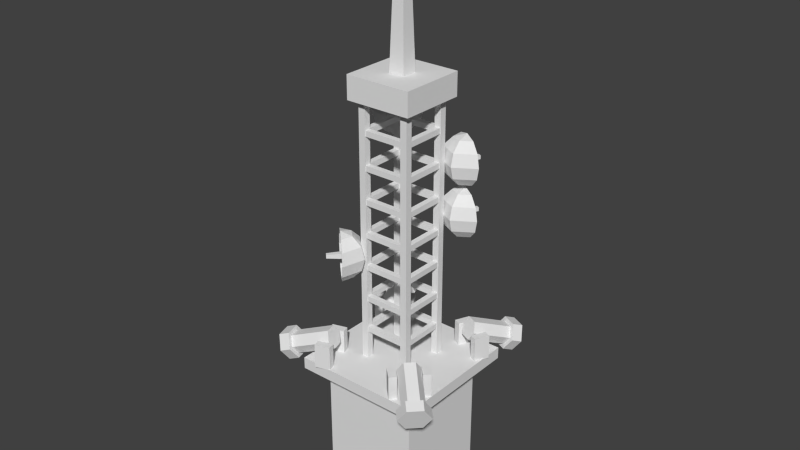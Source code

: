 # Source: andguardtower.blend  (saved by Blender 2.63.0; exported with 4.5.12 LTS)
import bpy
from mathutils import Matrix  # noqa: F401  (used for matrix-valued properties, if any)

bpy.ops.wm.read_factory_settings(use_empty=True)
scene = bpy.context.scene
scene.name = 'Scene'

# ---- collections
col_collection_1 = bpy.data.collections.new('Collection 1'); scene.collection.children.link(col_collection_1)

# ---- world
world_world = bpy.data.worlds.new('World'); scene.world = world_world
world_world.color = (0.05088, 0.05088, 0.05088)
world_world.use_sun_shadow = False
world_world.sun_shadow_jitter_overblur = 0.0
world_world.cycles.sampling_method = 'MANUAL'
world_world.cycles.sample_map_resolution = 256

# ---- meshes
me_sphere_003 = bpy.data.meshes.new('Sphere.003')
me_sphere_003.from_pydata([(-0.06161, -0.4848, -0.05833), (-0.03538, 0.01742, -0.0321), (0.01951, 0.01742, -0.0321), (0.04574, -0.4848, -0.05833), (-0.06161, -0.4848, 0.04901), (-0.03538, 0.01742, 0.02278), (0.01951, 0.01742, 0.02278), (0.04574, -0.4848, 0.04901), (-0.3207, -0.185, 0.1852), (-0.3703, -0.185, -1.619e-08), (-0.173, -0.1848, -0.2997), (-0.2997, -0.1848, -0.173), (-0.173, -0.1848, 0.2997), (-0.08652, -0.3347, -0.2997), (-0.1499, -0.4444, -0.173), (-1.862e-07, -0.185, 0.3703), (-0.173, -0.4845, -2e-08), (-0.1499, -0.4444, 0.173), (-0.08652, -0.3347, 0.2997), (-1.587e-07, -0.1848, -0.3461), (0.08652, -0.3347, -0.2997), (0.1852, -0.185, 0.3207), (0.3207, -0.185, 0.1852), (0.3703, -0.185, -2.207e-08), (0.3207, -0.185, -0.1852), (0.1852, -0.185, -0.3207), (0.09258, -0.3454, 0.3207), (0.1604, -0.4628, 0.1852), (0.1852, -0.5057, -2.207e-08), (0.1604, -0.4628, -0.1852), (0.09258, -0.3454, -0.3207), (-1.583e-07, -0.185, -0.3703), (-0.09258, -0.3454, 0.3207), (-0.1604, -0.4628, 0.1852), (-0.1852, -0.5057, -2.207e-08), (-0.1604, -0.4628, -0.1852), (-0.09258, -0.3454, -0.3207), (-0.1852, -0.185, 0.3207), (-0.3207, -0.185, -0.1852), (-0.1852, -0.185, -0.3207), (0.1499, -0.4444, -0.173), (0.173, -0.4845, -2e-08), (0.1499, -0.4444, 0.173), (0.08652, -0.3347, 0.2997), (0.173, -0.1848, -0.2997), (0.2997, -0.1848, -0.173), (0.3461, -0.1848, -2e-08), (0.2997, -0.1848, 0.173), (0.173, -0.1848, 0.2997), (-1.849e-07, -0.1848, 0.3461), (-0.3461, -0.1848, -1.45e-08), (-0.2997, -0.1848, 0.173)], [], [(4, 5, 1, 0), (5, 6, 2, 1), (6, 7, 3, 2), (0, 1, 2, 3), (7, 6, 5, 4), (49, 12, 18), (12, 51, 17, 18), (10, 19, 13), (51, 50, 16, 17), (50, 11, 14, 16), (49, 18, 43), (13, 19, 20), (49, 43, 48), (20, 19, 44), (26, 21, 22, 27), (29, 24, 25, 30), (28, 23, 24, 29), (27, 22, 23, 28), (33, 27, 28, 34), (32, 26, 27, 33), (35, 29, 30, 36), (34, 28, 29, 35), (38, 35, 36, 39), (11, 10, 13, 14), (16, 14, 40, 41), (14, 13, 20, 40), (18, 17, 42, 43), (17, 16, 41, 42), (42, 41, 46, 47), (41, 40, 45, 46), (40, 20, 44, 45), (43, 42, 47, 48), (30, 25, 31), (15, 21, 26), (36, 30, 31), (15, 26, 32), (9, 34, 35, 38), (8, 33, 34, 9), (39, 36, 31), (37, 32, 33, 8), (15, 32, 37), (49, 48, 21, 15), (44, 19, 31, 25), (48, 47, 22, 21), (47, 46, 23, 22), (15, 37, 12, 49), (8, 9, 50, 51), (46, 45, 24, 23), (37, 8, 51, 12), (45, 44, 25, 24), (9, 38, 11, 50), (38, 39, 10, 11), (39, 31, 19, 10)])
me_sphere_003.use_remesh_preserve_volume = False
me_sphere_003.use_remesh_preserve_attributes = False
me_sphere_003.use_mirror_vertex_groups = False
me_sphere_003.update()
me_sphere_002 = bpy.data.meshes.new('Sphere.002')
me_sphere_002.from_pydata([(-0.06161, -0.4848, -0.05833), (-0.03538, 0.01742, -0.0321), (0.01951, 0.01742, -0.0321), (0.04574, -0.4848, -0.05833), (-0.06161, -0.4848, 0.04901), (-0.03538, 0.01742, 0.02278), (0.01951, 0.01742, 0.02278), (0.04574, -0.4848, 0.04901), (-0.3207, -0.185, 0.1852), (-0.3703, -0.185, -1.619e-08), (-0.173, -0.1848, -0.2997), (-0.2997, -0.1848, -0.173), (-0.173, -0.1848, 0.2997), (-0.08652, -0.3347, -0.2997), (-0.1499, -0.4444, -0.173), (-1.862e-07, -0.185, 0.3703), (-0.173, -0.4845, -2e-08), (-0.1499, -0.4444, 0.173), (-0.08652, -0.3347, 0.2997), (-1.587e-07, -0.1848, -0.3461), (0.08652, -0.3347, -0.2997), (0.1852, -0.185, 0.3207), (0.3207, -0.185, 0.1852), (0.3703, -0.185, -2.207e-08), (0.3207, -0.185, -0.1852), (0.1852, -0.185, -0.3207), (0.09258, -0.3454, 0.3207), (0.1604, -0.4628, 0.1852), (0.1852, -0.5057, -2.207e-08), (0.1604, -0.4628, -0.1852), (0.09258, -0.3454, -0.3207), (-1.583e-07, -0.185, -0.3703), (-0.09258, -0.3454, 0.3207), (-0.1604, -0.4628, 0.1852), (-0.1852, -0.5057, -2.207e-08), (-0.1604, -0.4628, -0.1852), (-0.09258, -0.3454, -0.3207), (-0.1852, -0.185, 0.3207), (-0.3207, -0.185, -0.1852), (-0.1852, -0.185, -0.3207), (0.1499, -0.4444, -0.173), (0.173, -0.4845, -2e-08), (0.1499, -0.4444, 0.173), (0.08652, -0.3347, 0.2997), (0.173, -0.1848, -0.2997), (0.2997, -0.1848, -0.173), (0.3461, -0.1848, -2e-08), (0.2997, -0.1848, 0.173), (0.173, -0.1848, 0.2997), (-1.849e-07, -0.1848, 0.3461), (-0.3461, -0.1848, -1.45e-08), (-0.2997, -0.1848, 0.173)], [], [(4, 5, 1, 0), (5, 6, 2, 1), (6, 7, 3, 2), (0, 1, 2, 3), (7, 6, 5, 4), (49, 12, 18), (12, 51, 17, 18), (10, 19, 13), (51, 50, 16, 17), (50, 11, 14, 16), (49, 18, 43), (13, 19, 20), (49, 43, 48), (20, 19, 44), (26, 21, 22, 27), (29, 24, 25, 30), (28, 23, 24, 29), (27, 22, 23, 28), (33, 27, 28, 34), (32, 26, 27, 33), (35, 29, 30, 36), (34, 28, 29, 35), (38, 35, 36, 39), (11, 10, 13, 14), (16, 14, 40, 41), (14, 13, 20, 40), (18, 17, 42, 43), (17, 16, 41, 42), (42, 41, 46, 47), (41, 40, 45, 46), (40, 20, 44, 45), (43, 42, 47, 48), (30, 25, 31), (15, 21, 26), (36, 30, 31), (15, 26, 32), (9, 34, 35, 38), (8, 33, 34, 9), (39, 36, 31), (37, 32, 33, 8), (15, 32, 37), (49, 48, 21, 15), (44, 19, 31, 25), (48, 47, 22, 21), (47, 46, 23, 22), (15, 37, 12, 49), (8, 9, 50, 51), (46, 45, 24, 23), (37, 8, 51, 12), (45, 44, 25, 24), (9, 38, 11, 50), (38, 39, 10, 11), (39, 31, 19, 10)])
me_sphere_002.use_remesh_preserve_volume = False
me_sphere_002.use_remesh_preserve_attributes = False
me_sphere_002.use_mirror_vertex_groups = False
me_sphere_002.update()
me_sphere_001 = bpy.data.meshes.new('Sphere.001')
me_sphere_001.from_pydata([(-0.06161, -0.4848, -0.05833), (-0.03538, 0.01742, -0.0321), (0.01951, 0.01742, -0.0321), (0.04574, -0.4848, -0.05833), (-0.06161, -0.4848, 0.04901), (-0.03538, 0.01742, 0.02278), (0.01951, 0.01742, 0.02278), (0.04574, -0.4848, 0.04901), (-0.3207, -0.185, 0.1852), (-0.3703, -0.185, -1.619e-08), (-0.173, -0.1848, -0.2997), (-0.2997, -0.1848, -0.173), (-0.173, -0.1848, 0.2997), (-0.08652, -0.3347, -0.2997), (-0.1499, -0.4444, -0.173), (-1.862e-07, -0.185, 0.3703), (-0.173, -0.4845, -2e-08), (-0.1499, -0.4444, 0.173), (-0.08652, -0.3347, 0.2997), (-1.587e-07, -0.1848, -0.3461), (0.08652, -0.3347, -0.2997), (0.1852, -0.185, 0.3207), (0.3207, -0.185, 0.1852), (0.3703, -0.185, -2.207e-08), (0.3207, -0.185, -0.1852), (0.1852, -0.185, -0.3207), (0.09258, -0.3454, 0.3207), (0.1604, -0.4628, 0.1852), (0.1852, -0.5057, -2.207e-08), (0.1604, -0.4628, -0.1852), (0.09258, -0.3454, -0.3207), (-1.583e-07, -0.185, -0.3703), (-0.09258, -0.3454, 0.3207), (-0.1604, -0.4628, 0.1852), (-0.1852, -0.5057, -2.207e-08), (-0.1604, -0.4628, -0.1852), (-0.09258, -0.3454, -0.3207), (-0.1852, -0.185, 0.3207), (-0.3207, -0.185, -0.1852), (-0.1852, -0.185, -0.3207), (0.1499, -0.4444, -0.173), (0.173, -0.4845, -2e-08), (0.1499, -0.4444, 0.173), (0.08652, -0.3347, 0.2997), (0.173, -0.1848, -0.2997), (0.2997, -0.1848, -0.173), (0.3461, -0.1848, -2e-08), (0.2997, -0.1848, 0.173), (0.173, -0.1848, 0.2997), (-1.849e-07, -0.1848, 0.3461), (-0.3461, -0.1848, -1.45e-08), (-0.2997, -0.1848, 0.173)], [], [(4, 5, 1, 0), (5, 6, 2, 1), (6, 7, 3, 2), (0, 1, 2, 3), (7, 6, 5, 4), (49, 12, 18), (12, 51, 17, 18), (10, 19, 13), (51, 50, 16, 17), (50, 11, 14, 16), (49, 18, 43), (13, 19, 20), (49, 43, 48), (20, 19, 44), (26, 21, 22, 27), (29, 24, 25, 30), (28, 23, 24, 29), (27, 22, 23, 28), (33, 27, 28, 34), (32, 26, 27, 33), (35, 29, 30, 36), (34, 28, 29, 35), (38, 35, 36, 39), (11, 10, 13, 14), (16, 14, 40, 41), (14, 13, 20, 40), (18, 17, 42, 43), (17, 16, 41, 42), (42, 41, 46, 47), (41, 40, 45, 46), (40, 20, 44, 45), (43, 42, 47, 48), (30, 25, 31), (15, 21, 26), (36, 30, 31), (15, 26, 32), (9, 34, 35, 38), (8, 33, 34, 9), (39, 36, 31), (37, 32, 33, 8), (15, 32, 37), (49, 48, 21, 15), (44, 19, 31, 25), (48, 47, 22, 21), (47, 46, 23, 22), (15, 37, 12, 49), (8, 9, 50, 51), (46, 45, 24, 23), (37, 8, 51, 12), (45, 44, 25, 24), (9, 38, 11, 50), (38, 39, 10, 11), (39, 31, 19, 10)])
me_sphere_001.use_remesh_preserve_volume = False
me_sphere_001.use_remesh_preserve_attributes = False
me_sphere_001.use_mirror_vertex_groups = False
me_sphere_001.update()
me_sphere = bpy.data.meshes.new('Sphere')
me_sphere.from_pydata([(-0.06161, -0.4848, -0.05833), (-0.03538, 0.01742, -0.0321), (0.01951, 0.01742, -0.0321), (0.04574, -0.4848, -0.05833), (-0.06161, -0.4848, 0.04901), (-0.03538, 0.01742, 0.02278), (0.01951, 0.01742, 0.02278), (0.04574, -0.4848, 0.04901), (-0.3207, -0.185, 0.1852), (-0.3703, -0.185, -1.619e-08), (-0.173, -0.1848, -0.2997), (-0.2997, -0.1848, -0.173), (-0.173, -0.1848, 0.2997), (-0.08652, -0.3347, -0.2997), (-0.1499, -0.4444, -0.173), (-1.862e-07, -0.185, 0.3703), (-0.173, -0.4845, -2e-08), (-0.1499, -0.4444, 0.173), (-0.08652, -0.3347, 0.2997), (-1.587e-07, -0.1848, -0.3461), (0.08652, -0.3347, -0.2997), (0.1852, -0.185, 0.3207), (0.3207, -0.185, 0.1852), (0.3703, -0.185, -2.207e-08), (0.3207, -0.185, -0.1852), (0.1852, -0.185, -0.3207), (0.09258, -0.3454, 0.3207), (0.1604, -0.4628, 0.1852), (0.1852, -0.5057, -2.207e-08), (0.1604, -0.4628, -0.1852), (0.09258, -0.3454, -0.3207), (-1.583e-07, -0.185, -0.3703), (-0.09258, -0.3454, 0.3207), (-0.1604, -0.4628, 0.1852), (-0.1852, -0.5057, -2.207e-08), (-0.1604, -0.4628, -0.1852), (-0.09258, -0.3454, -0.3207), (-0.1852, -0.185, 0.3207), (-0.3207, -0.185, -0.1852), (-0.1852, -0.185, -0.3207), (0.1499, -0.4444, -0.173), (0.173, -0.4845, -2e-08), (0.1499, -0.4444, 0.173), (0.08652, -0.3347, 0.2997), (0.173, -0.1848, -0.2997), (0.2997, -0.1848, -0.173), (0.3461, -0.1848, -2e-08), (0.2997, -0.1848, 0.173), (0.173, -0.1848, 0.2997), (-1.849e-07, -0.1848, 0.3461), (-0.3461, -0.1848, -1.45e-08), (-0.2997, -0.1848, 0.173)], [], [(4, 5, 1, 0), (5, 6, 2, 1), (6, 7, 3, 2), (0, 1, 2, 3), (7, 6, 5, 4), (49, 12, 18), (12, 51, 17, 18), (10, 19, 13), (51, 50, 16, 17), (50, 11, 14, 16), (49, 18, 43), (13, 19, 20), (49, 43, 48), (20, 19, 44), (26, 21, 22, 27), (29, 24, 25, 30), (28, 23, 24, 29), (27, 22, 23, 28), (33, 27, 28, 34), (32, 26, 27, 33), (35, 29, 30, 36), (34, 28, 29, 35), (38, 35, 36, 39), (11, 10, 13, 14), (16, 14, 40, 41), (14, 13, 20, 40), (18, 17, 42, 43), (17, 16, 41, 42), (42, 41, 46, 47), (41, 40, 45, 46), (40, 20, 44, 45), (43, 42, 47, 48), (30, 25, 31), (15, 21, 26), (36, 30, 31), (15, 26, 32), (9, 34, 35, 38), (8, 33, 34, 9), (39, 36, 31), (37, 32, 33, 8), (15, 32, 37), (49, 48, 21, 15), (44, 19, 31, 25), (48, 47, 22, 21), (47, 46, 23, 22), (15, 37, 12, 49), (8, 9, 50, 51), (46, 45, 24, 23), (37, 8, 51, 12), (45, 44, 25, 24), (9, 38, 11, 50), (38, 39, 10, 11), (39, 31, 19, 10)])
me_sphere.use_remesh_preserve_volume = False
me_sphere.use_remesh_preserve_attributes = False
me_sphere.use_mirror_vertex_groups = False
me_sphere.update()
me_cube_009 = bpy.data.meshes.new('Cube.009')
me_cube_009.from_pydata([(-1.0, -1.0, -1.0), (-1.0, 1.0, -1.0), (1.0, 1.0, -1.0), (1.0, -1.0, -1.0), (-1.0, -1.0, 1.76), (-1.0, 1.0, 1.76), (1.0, 1.0, 1.76), (1.0, -1.0, 1.76)], [], [(4, 5, 1, 0), (5, 6, 2, 1), (6, 7, 3, 2), (7, 4, 0, 3), (0, 1, 2, 3)])
me_cube_009.use_remesh_preserve_volume = False
me_cube_009.use_remesh_preserve_attributes = False
me_cube_009.use_mirror_vertex_groups = False
me_cube_009.update()
me_cube_008 = bpy.data.meshes.new('Cube.008')
me_cube_008.from_pydata([(-1.0, -1.0, -0.4974), (-1.0, 1.0, -0.4974), (1.0, 1.0, -0.4974), (1.0, -1.0, -0.4974), (-0.5041, -0.5041, 15.87), (-0.5041, 0.5041, 15.87), (0.5041, 0.5041, 15.87), (0.5041, -0.5041, 15.87)], [], [(4, 5, 1, 0), (5, 6, 2, 1), (6, 7, 3, 2), (7, 4, 0, 3), (7, 6, 5, 4)])
me_cube_008.use_remesh_preserve_volume = False
me_cube_008.use_remesh_preserve_attributes = False
me_cube_008.use_mirror_vertex_groups = False
me_cube_008.update()
me_cube_007 = bpy.data.meshes.new('Cube.007')
me_cube_007.from_pydata([(-0.5037, -0.5037, -0.209), (-0.5037, 0.5037, -0.209), (0.5037, 0.5037, -0.209), (0.5037, -0.5037, -0.209), (-0.5037, -0.5037, 0.1424), (-0.5037, 0.5037, 0.1424), (0.5037, 0.5037, 0.1424), (0.5037, -0.5037, 0.1424)], [], [(4, 5, 1, 0), (5, 6, 2, 1), (6, 7, 3, 2), (7, 4, 0, 3), (0, 1, 2, 3), (7, 6, 5, 4)])
me_cube_007.use_remesh_preserve_volume = False
me_cube_007.use_remesh_preserve_attributes = False
me_cube_007.use_mirror_vertex_groups = False
me_cube_007.update()
me_cylinder_003 = bpy.data.meshes.new('Cylinder.003')
me_cylinder_003.from_pydata([(0.7397, -0.4721, 2.599), (1.182, -0.914, 2.439), (0.6551, -0.5059, 2.458), (1.097, -0.9478, 2.299), (0.5366, -0.6244, 2.458), (0.9785, -1.066, 2.299), (0.5028, -0.709, 2.599), (0.9447, -1.151, 2.439), (0.5874, -0.6752, 2.739), (1.029, -1.117, 2.58), (0.7059, -0.5567, 2.739), (1.148, -0.9986, 2.58), (1.232, -0.8638, 2.439), (1.111, -0.912, 2.239), (0.9427, -1.081, 2.239), (0.8945, -1.201, 2.439), (1.015, -1.153, 2.639), (1.184, -0.9842, 2.639), (1.346, -0.9782, 2.398), (1.226, -1.026, 2.198), (1.057, -1.195, 2.198), (1.009, -1.315, 2.398), (1.129, -1.267, 2.598), (1.298, -1.099, 2.598)], [], [(0, 1, 3, 2), (2, 3, 5, 4), (4, 5, 7, 6), (6, 7, 9, 8), (5, 3, 13, 14), (10, 11, 1, 0), (8, 9, 11, 10), (0, 2, 4, 6, 8, 10), (12, 17, 23, 18), (7, 5, 14, 15), (3, 1, 12, 13), (9, 7, 15, 16), (11, 9, 16, 17), (1, 11, 17, 12), (19, 18, 23, 22, 21, 20), (14, 13, 19, 20), (17, 16, 22, 23), (13, 12, 18, 19), (16, 15, 21, 22), (15, 14, 20, 21)])
me_cylinder_003.use_remesh_preserve_volume = False
me_cylinder_003.use_remesh_preserve_attributes = False
me_cylinder_003.use_mirror_vertex_groups = False
me_cylinder_003.update()
me_cube_006 = bpy.data.meshes.new('Cube.006')
me_cube_006.from_pydata([(-1.0, -0.2462, -1.0), (-1.0, 1.0, -1.0), (1.0, 1.0, -1.0), (1.0, -0.2462, -1.0), (-1.0, -0.2462, 1.0), (-1.0, 1.0, 1.0), (1.0, 1.0, 1.0), (1.0, -0.2462, 1.0), (7.066, -0.2449, -1.0), (7.066, 1.001, -1.0), (9.066, 1.001, -1.0), (9.066, -0.2449, -1.0), (7.066, -0.2449, 1.0), (7.066, 1.001, 1.0), (9.066, 1.001, 1.0), (9.066, -0.2449, 1.0)], [], [(4, 5, 1, 0), (5, 6, 2, 1), (6, 7, 3, 2), (7, 4, 0, 3), (0, 1, 2, 3), (7, 6, 5, 4), (12, 13, 9, 8), (13, 14, 10, 9), (14, 15, 11, 10), (15, 12, 8, 11), (8, 9, 10, 11), (15, 14, 13, 12)])
me_cube_006.use_remesh_preserve_volume = False
me_cube_006.use_remesh_preserve_attributes = False
me_cube_006.use_mirror_vertex_groups = False
me_cube_006.update()
me_cube_005 = bpy.data.meshes.new('Cube.005')
me_cube_005.from_pydata([(-1.0, -0.2462, -1.0), (-1.0, 1.0, -1.0), (1.0, 1.0, -1.0), (1.0, -0.2462, -1.0), (-1.0, -0.2462, 1.0), (-1.0, 1.0, 1.0), (1.0, 1.0, 1.0), (1.0, -0.2462, 1.0), (7.066, -0.2449, -1.0), (7.066, 1.001, -1.0), (9.066, 1.001, -1.0), (9.066, -0.2449, -1.0), (7.066, -0.2449, 1.0), (7.066, 1.001, 1.0), (9.066, 1.001, 1.0), (9.066, -0.2449, 1.0)], [], [(4, 5, 1, 0), (5, 6, 2, 1), (6, 7, 3, 2), (7, 4, 0, 3), (0, 1, 2, 3), (7, 6, 5, 4), (12, 13, 9, 8), (13, 14, 10, 9), (14, 15, 11, 10), (15, 12, 8, 11), (8, 9, 10, 11), (15, 14, 13, 12)])
me_cube_005.use_remesh_preserve_volume = False
me_cube_005.use_remesh_preserve_attributes = False
me_cube_005.use_mirror_vertex_groups = False
me_cube_005.update()
me_cylinder_002 = bpy.data.meshes.new('Cylinder.002')
me_cylinder_002.from_pydata([(0.7397, -0.4721, 2.599), (1.182, -0.914, 2.439), (0.6551, -0.5059, 2.458), (1.097, -0.9478, 2.299), (0.5366, -0.6244, 2.458), (0.9785, -1.066, 2.299), (0.5028, -0.709, 2.599), (0.9447, -1.151, 2.439), (0.5874, -0.6752, 2.739), (1.029, -1.117, 2.58), (0.7059, -0.5567, 2.739), (1.148, -0.9986, 2.58), (1.232, -0.8638, 2.439), (1.111, -0.912, 2.239), (0.9427, -1.081, 2.239), (0.8945, -1.201, 2.439), (1.015, -1.153, 2.639), (1.184, -0.9842, 2.639), (1.346, -0.9782, 2.398), (1.226, -1.026, 2.198), (1.057, -1.195, 2.198), (1.009, -1.315, 2.398), (1.129, -1.267, 2.598), (1.298, -1.099, 2.598)], [], [(0, 1, 3, 2), (2, 3, 5, 4), (4, 5, 7, 6), (6, 7, 9, 8), (5, 3, 13, 14), (10, 11, 1, 0), (8, 9, 11, 10), (0, 2, 4, 6, 8, 10), (12, 17, 23, 18), (7, 5, 14, 15), (3, 1, 12, 13), (9, 7, 15, 16), (11, 9, 16, 17), (1, 11, 17, 12), (19, 18, 23, 22, 21, 20), (14, 13, 19, 20), (17, 16, 22, 23), (13, 12, 18, 19), (16, 15, 21, 22), (15, 14, 20, 21)])
me_cylinder_002.use_remesh_preserve_volume = False
me_cylinder_002.use_remesh_preserve_attributes = False
me_cylinder_002.use_mirror_vertex_groups = False
me_cylinder_002.update()
me_cylinder_001 = bpy.data.meshes.new('Cylinder.001')
me_cylinder_001.from_pydata([(0.7397, -0.4721, 2.599), (1.182, -0.914, 2.439), (0.6551, -0.5059, 2.458), (1.097, -0.9478, 2.299), (0.5366, -0.6244, 2.458), (0.9785, -1.066, 2.299), (0.5028, -0.709, 2.599), (0.9447, -1.151, 2.439), (0.5874, -0.6752, 2.739), (1.029, -1.117, 2.58), (0.7059, -0.5567, 2.739), (1.148, -0.9986, 2.58), (1.232, -0.8638, 2.439), (1.111, -0.912, 2.239), (0.9427, -1.081, 2.239), (0.8945, -1.201, 2.439), (1.015, -1.153, 2.639), (1.184, -0.9842, 2.639), (1.346, -0.9782, 2.398), (1.226, -1.026, 2.198), (1.057, -1.195, 2.198), (1.009, -1.315, 2.398), (1.129, -1.267, 2.598), (1.298, -1.099, 2.598)], [], [(0, 1, 3, 2), (2, 3, 5, 4), (4, 5, 7, 6), (6, 7, 9, 8), (5, 3, 13, 14), (10, 11, 1, 0), (8, 9, 11, 10), (0, 2, 4, 6, 8, 10), (12, 17, 23, 18), (7, 5, 14, 15), (3, 1, 12, 13), (9, 7, 15, 16), (11, 9, 16, 17), (1, 11, 17, 12), (19, 18, 23, 22, 21, 20), (14, 13, 19, 20), (17, 16, 22, 23), (13, 12, 18, 19), (16, 15, 21, 22), (15, 14, 20, 21)])
me_cylinder_001.use_remesh_preserve_volume = False
me_cylinder_001.use_remesh_preserve_attributes = False
me_cylinder_001.use_mirror_vertex_groups = False
me_cylinder_001.update()
me_cube_004 = bpy.data.meshes.new('Cube.004')
me_cube_004.from_pydata([(-1.0, -0.2462, -1.0), (-1.0, 1.0, -1.0), (1.0, 1.0, -1.0), (1.0, -0.2462, -1.0), (-1.0, -0.2462, 1.0), (-1.0, 1.0, 1.0), (1.0, 1.0, 1.0), (1.0, -0.2462, 1.0), (7.066, -0.2449, -1.0), (7.066, 1.001, -1.0), (9.066, 1.001, -1.0), (9.066, -0.2449, -1.0), (7.066, -0.2449, 1.0), (7.066, 1.001, 1.0), (9.066, 1.001, 1.0), (9.066, -0.2449, 1.0)], [], [(4, 5, 1, 0), (5, 6, 2, 1), (6, 7, 3, 2), (7, 4, 0, 3), (0, 1, 2, 3), (7, 6, 5, 4), (12, 13, 9, 8), (13, 14, 10, 9), (14, 15, 11, 10), (15, 12, 8, 11), (8, 9, 10, 11), (15, 14, 13, 12)])
me_cube_004.use_remesh_preserve_volume = False
me_cube_004.use_remesh_preserve_attributes = False
me_cube_004.use_mirror_vertex_groups = False
me_cube_004.update()
me_cube_003 = bpy.data.meshes.new('Cube.003')
me_cube_003.from_pydata([(-1.0, -0.2462, -1.0), (-1.0, 1.0, -1.0), (1.0, 1.0, -1.0), (1.0, -0.2462, -1.0), (-1.0, -0.2462, 1.0), (-1.0, 1.0, 1.0), (1.0, 1.0, 1.0), (1.0, -0.2462, 1.0), (7.066, -0.2449, -1.0), (7.066, 1.001, -1.0), (9.066, 1.001, -1.0), (9.066, -0.2449, -1.0), (7.066, -0.2449, 1.0), (7.066, 1.001, 1.0), (9.066, 1.001, 1.0), (9.066, -0.2449, 1.0)], [], [(4, 5, 1, 0), (5, 6, 2, 1), (6, 7, 3, 2), (7, 4, 0, 3), (0, 1, 2, 3), (7, 6, 5, 4), (12, 13, 9, 8), (13, 14, 10, 9), (14, 15, 11, 10), (15, 12, 8, 11), (8, 9, 10, 11), (15, 14, 13, 12)])
me_cube_003.use_remesh_preserve_volume = False
me_cube_003.use_remesh_preserve_attributes = False
me_cube_003.use_mirror_vertex_groups = False
me_cube_003.update()
me_cylinder = bpy.data.meshes.new('Cylinder')
me_cylinder.from_pydata([(0.7397, -0.4721, 2.599), (1.182, -0.914, 2.439), (0.6551, -0.5059, 2.458), (1.097, -0.9478, 2.299), (0.5366, -0.6244, 2.458), (0.9785, -1.066, 2.299), (0.5028, -0.709, 2.599), (0.9447, -1.151, 2.439), (0.5874, -0.6752, 2.739), (1.029, -1.117, 2.58), (0.7059, -0.5567, 2.739), (1.148, -0.9986, 2.58), (1.232, -0.8638, 2.439), (1.111, -0.912, 2.239), (0.9427, -1.081, 2.239), (0.8945, -1.201, 2.439), (1.015, -1.153, 2.639), (1.184, -0.9842, 2.639), (1.346, -0.9782, 2.398), (1.226, -1.026, 2.198), (1.057, -1.195, 2.198), (1.009, -1.315, 2.398), (1.129, -1.267, 2.598), (1.298, -1.099, 2.598)], [], [(0, 1, 3, 2), (2, 3, 5, 4), (4, 5, 7, 6), (6, 7, 9, 8), (5, 3, 13, 14), (10, 11, 1, 0), (8, 9, 11, 10), (0, 2, 4, 6, 8, 10), (12, 17, 23, 18), (7, 5, 14, 15), (3, 1, 12, 13), (9, 7, 15, 16), (11, 9, 16, 17), (1, 11, 17, 12), (19, 18, 23, 22, 21, 20), (14, 13, 19, 20), (17, 16, 22, 23), (13, 12, 18, 19), (16, 15, 21, 22), (15, 14, 20, 21)])
me_cylinder.use_remesh_preserve_volume = False
me_cylinder.use_remesh_preserve_attributes = False
me_cylinder.use_mirror_vertex_groups = False
me_cylinder.update()
me_cube_002 = bpy.data.meshes.new('Cube.002')
me_cube_002.from_pydata([(-0.4019, 0.3001, -1.054), (-0.4019, 0.4019, -1.054), (-0.3001, 0.4019, -1.054), (-0.3001, 0.3001, -1.054), (-0.4019, 0.3001, 2.885), (-0.4019, 0.4019, 2.885), (-0.3001, 0.4019, 2.885), (-0.3001, 0.3001, 2.885), (0.3001, 0.4019, -1.054), (0.4019, 0.4019, -1.054), (0.4019, 0.3001, -1.054), (0.3001, 0.3001, -1.054), (0.3001, 0.4019, 2.885), (0.4019, 0.4019, 2.885), (0.4019, 0.3001, 2.885), (0.3001, 0.3001, 2.885), (0.4019, -0.3001, -1.054), (0.4019, -0.4019, -1.054), (0.3001, -0.4019, -1.054), (0.3001, -0.3001, -1.054), (0.4019, -0.3001, 2.885), (0.4019, -0.4019, 2.885), (0.3001, -0.4019, 2.885), (0.3001, -0.3001, 2.885), (-0.3001, -0.4019, -1.054), (-0.4019, -0.4019, -1.054), (-0.4019, -0.3001, -1.054), (-0.3001, -0.3001, -1.054), (-0.3001, -0.4019, 2.885), (-0.4019, -0.4019, 2.885), (-0.4019, -0.3001, 2.885), (-0.3001, -0.3001, 2.885), (-0.3054, -0.309, -0.619), (-0.3054, -0.393, -0.619), (-0.3054, -0.393, -0.535), (-0.3054, -0.309, -0.535), (0.302, -0.309, -0.619), (0.302, -0.393, -0.619), (0.302, -0.393, -0.535), (0.302, -0.309, -0.535), (-0.309, 0.3054, -0.619), (-0.393, 0.3054, -0.619), (-0.393, 0.3054, -0.535), (-0.309, 0.3054, -0.535), (-0.309, -0.302, -0.619), (-0.393, -0.302, -0.619), (-0.393, -0.302, -0.535), (-0.309, -0.302, -0.535), (0.3054, 0.309, -0.619), (0.3054, 0.393, -0.619), (0.3054, 0.393, -0.535), (0.3054, 0.309, -0.535), (-0.302, 0.309, -0.619), (-0.302, 0.3929, -0.619), (-0.302, 0.3929, -0.535), (-0.302, 0.309, -0.535), (0.309, -0.3054, -0.619), (0.393, -0.3054, -0.619), (0.393, -0.3054, -0.535), (0.309, -0.3054, -0.535), (0.309, 0.302, -0.619), (0.393, 0.302, -0.619), (0.393, 0.302, -0.535), (0.309, 0.302, -0.535), (-0.3054, -0.309, -0.119), (-0.3054, -0.393, -0.119), (-0.3054, -0.393, -0.03498), (-0.3054, -0.309, -0.03498), (0.302, -0.309, -0.119), (0.302, -0.393, -0.119), (0.302, -0.393, -0.03498), (0.302, -0.309, -0.03498), (-0.309, 0.3054, -0.119), (-0.393, 0.3054, -0.119), (-0.393, 0.3054, -0.03498), (-0.309, 0.3054, -0.03498), (-0.309, -0.302, -0.119), (-0.393, -0.302, -0.119), (-0.393, -0.302, -0.03498), (-0.309, -0.302, -0.03498), (0.3054, 0.309, -0.119), (0.3054, 0.393, -0.119), (0.3054, 0.393, -0.03498), (0.3054, 0.309, -0.03498), (-0.302, 0.309, -0.119), (-0.302, 0.3929, -0.119), (-0.302, 0.3929, -0.03498), (-0.302, 0.309, -0.03498), (0.309, -0.3054, -0.119), (0.393, -0.3054, -0.119), (0.393, -0.3054, -0.03498), (0.309, -0.3054, -0.03498), (0.309, 0.302, -0.119), (0.393, 0.302, -0.119), (0.393, 0.302, -0.03498), (0.309, 0.302, -0.03498), (-0.3054, -0.309, 0.381), (-0.3054, -0.393, 0.381), (-0.3054, -0.393, 0.465), (-0.3054, -0.309, 0.465), (0.302, -0.309, 0.381), (0.302, -0.393, 0.381), (0.302, -0.393, 0.465), (0.302, -0.309, 0.465), (-0.309, 0.3054, 0.381), (-0.393, 0.3054, 0.381), (-0.393, 0.3054, 0.465), (-0.309, 0.3054, 0.465), (-0.309, -0.302, 0.381), (-0.393, -0.302, 0.381), (-0.393, -0.302, 0.465), (-0.309, -0.302, 0.465), (0.3054, 0.309, 0.381), (0.3054, 0.393, 0.381), (0.3054, 0.393, 0.465), (0.3054, 0.309, 0.465), (-0.302, 0.309, 0.381), (-0.302, 0.3929, 0.381), (-0.302, 0.3929, 0.465), (-0.302, 0.309, 0.465), (0.309, -0.3054, 0.381), (0.393, -0.3054, 0.381), (0.393, -0.3054, 0.465), (0.309, -0.3054, 0.465), (0.309, 0.302, 0.381), (0.393, 0.302, 0.381), (0.393, 0.302, 0.465), (0.309, 0.302, 0.465), (-0.3054, -0.309, 0.881), (-0.3054, -0.393, 0.881), (-0.3054, -0.393, 0.965), (-0.3054, -0.309, 0.965), (0.302, -0.309, 0.881), (0.302, -0.393, 0.881), (0.302, -0.393, 0.965), (0.302, -0.309, 0.965), (-0.309, 0.3054, 0.881), (-0.393, 0.3054, 0.881), (-0.393, 0.3054, 0.965), (-0.309, 0.3054, 0.965), (-0.309, -0.302, 0.881), (-0.393, -0.302, 0.881), (-0.393, -0.302, 0.965), (-0.309, -0.302, 0.965), (0.3054, 0.309, 0.881), (0.3054, 0.393, 0.881), (0.3054, 0.393, 0.965), (0.3054, 0.309, 0.965), (-0.302, 0.309, 0.881), (-0.302, 0.3929, 0.881), (-0.302, 0.3929, 0.965), (-0.302, 0.309, 0.965), (0.309, -0.3054, 0.881), (0.393, -0.3054, 0.881), (0.393, -0.3054, 0.965), (0.309, -0.3054, 0.965), (0.309, 0.302, 0.881), (0.393, 0.302, 0.881), (0.393, 0.302, 0.965), (0.309, 0.302, 0.965), (-0.3054, -0.309, 1.381), (-0.3054, -0.393, 1.381), (-0.3054, -0.393, 1.465), (-0.3054, -0.309, 1.465), (0.302, -0.309, 1.381), (0.302, -0.393, 1.381), (0.302, -0.393, 1.465), (0.302, -0.309, 1.465), (-0.309, 0.3054, 1.381), (-0.393, 0.3054, 1.381), (-0.393, 0.3054, 1.465), (-0.309, 0.3054, 1.465), (-0.309, -0.302, 1.381), (-0.393, -0.302, 1.381), (-0.393, -0.302, 1.465), (-0.309, -0.302, 1.465), (0.3054, 0.309, 1.381), (0.3054, 0.393, 1.381), (0.3054, 0.393, 1.465), (0.3054, 0.309, 1.465), (-0.302, 0.309, 1.381), (-0.302, 0.3929, 1.381), (-0.302, 0.3929, 1.465), (-0.302, 0.309, 1.465), (0.309, -0.3054, 1.381), (0.393, -0.3054, 1.381), (0.393, -0.3054, 1.465), (0.309, -0.3054, 1.465), (0.309, 0.302, 1.381), (0.393, 0.302, 1.381), (0.393, 0.302, 1.465), (0.309, 0.302, 1.465), (-0.3054, -0.309, 1.881), (-0.3054, -0.393, 1.881), (-0.3054, -0.393, 1.965), (-0.3054, -0.309, 1.965), (0.302, -0.309, 1.881), (0.302, -0.393, 1.881), (0.302, -0.393, 1.965), (0.302, -0.309, 1.965), (-0.309, 0.3054, 1.881), (-0.393, 0.3054, 1.881), (-0.393, 0.3054, 1.965), (-0.309, 0.3054, 1.965), (-0.309, -0.302, 1.881), (-0.393, -0.302, 1.881), (-0.393, -0.302, 1.965), (-0.309, -0.302, 1.965), (0.3054, 0.309, 1.881), (0.3054, 0.393, 1.881), (0.3054, 0.393, 1.965), (0.3054, 0.309, 1.965), (-0.302, 0.309, 1.881), (-0.302, 0.3929, 1.881), (-0.302, 0.3929, 1.965), (-0.302, 0.309, 1.965), (0.309, -0.3054, 1.881), (0.393, -0.3054, 1.881), (0.393, -0.3054, 1.965), (0.309, -0.3054, 1.965), (0.309, 0.302, 1.881), (0.393, 0.302, 1.881), (0.393, 0.302, 1.965), (0.309, 0.302, 1.965), (-0.3054, -0.309, 2.381), (-0.3054, -0.393, 2.381), (-0.3054, -0.393, 2.465), (-0.3054, -0.309, 2.465), (0.302, -0.309, 2.381), (0.302, -0.393, 2.381), (0.302, -0.393, 2.465), (0.302, -0.309, 2.465), (-0.309, 0.3054, 2.381), (-0.393, 0.3054, 2.381), (-0.393, 0.3054, 2.465), (-0.309, 0.3054, 2.465), (-0.309, -0.302, 2.381), (-0.393, -0.302, 2.381), (-0.393, -0.302, 2.465), (-0.309, -0.302, 2.465), (0.3054, 0.309, 2.381), (0.3054, 0.393, 2.381), (0.3054, 0.393, 2.465), (0.3054, 0.309, 2.465), (-0.302, 0.309, 2.381), (-0.302, 0.3929, 2.381), (-0.302, 0.3929, 2.465), (-0.302, 0.309, 2.465), (0.309, -0.3054, 2.381), (0.393, -0.3054, 2.381), (0.393, -0.3054, 2.465), (0.309, -0.3054, 2.465), (0.309, 0.302, 2.381), (0.393, 0.302, 2.381), (0.393, 0.302, 2.465), (0.309, 0.302, 2.465)], [], [(4, 5, 1, 0), (5, 6, 2, 1), (6, 7, 3, 2), (7, 4, 0, 3), (12, 13, 9, 8), (13, 14, 10, 9), (14, 15, 11, 10), (15, 12, 8, 11), (20, 21, 17, 16), (21, 22, 18, 17), (22, 23, 19, 18), (23, 20, 16, 19), (28, 29, 25, 24), (29, 30, 26, 25), (30, 31, 27, 26), (31, 28, 24, 27), (36, 37, 33, 32), (37, 38, 34, 33), (38, 39, 35, 34), (39, 36, 32, 35), (44, 45, 41, 40), (45, 46, 42, 41), (46, 47, 43, 42), (47, 44, 40, 43), (52, 53, 49, 48), (53, 54, 50, 49), (54, 55, 51, 50), (55, 52, 48, 51), (60, 61, 57, 56), (61, 62, 58, 57), (62, 63, 59, 58), (63, 60, 56, 59), (68, 69, 65, 64), (69, 70, 66, 65), (70, 71, 67, 66), (71, 68, 64, 67), (76, 77, 73, 72), (77, 78, 74, 73), (78, 79, 75, 74), (79, 76, 72, 75), (84, 85, 81, 80), (85, 86, 82, 81), (86, 87, 83, 82), (87, 84, 80, 83), (92, 93, 89, 88), (93, 94, 90, 89), (94, 95, 91, 90), (95, 92, 88, 91), (100, 101, 97, 96), (101, 102, 98, 97), (102, 103, 99, 98), (103, 100, 96, 99), (108, 109, 105, 104), (109, 110, 106, 105), (110, 111, 107, 106), (111, 108, 104, 107), (116, 117, 113, 112), (117, 118, 114, 113), (118, 119, 115, 114), (119, 116, 112, 115), (124, 125, 121, 120), (125, 126, 122, 121), (126, 127, 123, 122), (127, 124, 120, 123), (132, 133, 129, 128), (133, 134, 130, 129), (134, 135, 131, 130), (135, 132, 128, 131), (140, 141, 137, 136), (141, 142, 138, 137), (142, 143, 139, 138), (143, 140, 136, 139), (148, 149, 145, 144), (149, 150, 146, 145), (150, 151, 147, 146), (151, 148, 144, 147), (156, 157, 153, 152), (157, 158, 154, 153), (158, 159, 155, 154), (159, 156, 152, 155), (164, 165, 161, 160), (165, 166, 162, 161), (166, 167, 163, 162), (167, 164, 160, 163), (172, 173, 169, 168), (173, 174, 170, 169), (174, 175, 171, 170), (175, 172, 168, 171), (180, 181, 177, 176), (181, 182, 178, 177), (182, 183, 179, 178), (183, 180, 176, 179), (188, 189, 185, 184), (189, 190, 186, 185), (190, 191, 187, 186), (191, 188, 184, 187), (196, 197, 193, 192), (197, 198, 194, 193), (198, 199, 195, 194), (199, 196, 192, 195), (204, 205, 201, 200), (205, 206, 202, 201), (206, 207, 203, 202), (207, 204, 200, 203), (212, 213, 209, 208), (213, 214, 210, 209), (214, 215, 211, 210), (215, 212, 208, 211), (220, 221, 217, 216), (221, 222, 218, 217), (222, 223, 219, 218), (223, 220, 216, 219), (228, 229, 225, 224), (229, 230, 226, 225), (230, 231, 227, 226), (231, 228, 224, 227), (236, 237, 233, 232), (237, 238, 234, 233), (238, 239, 235, 234), (239, 236, 232, 235), (244, 245, 241, 240), (245, 246, 242, 241), (246, 247, 243, 242), (247, 244, 240, 243), (252, 253, 249, 248), (253, 254, 250, 249), (254, 255, 251, 250), (255, 252, 248, 251)])
_uv = me_cube_002.uv_layers.new(name='UVMap')
_uv.uv.foreach_set('vector', [0.9322, 0.9937, 0.9322, 0.9362, 0.9897, 0.9362, 0.9897, 0.9937, 0.9897, 0.9362, 0.9897, 0.9937, 0.9322, 0.9937, 0.9322, 0.9362, 0.9322, 0.9937, 0.9322, 0.9362, 0.9897, 0.9362, 0.9897, 0.9937, 0.9897, 0.9362, 0.9897, 0.9937, 0.9322, 0.9937, 0.9322, 0.9362, 0.9897, 0.9362, 0.9897, 0.9937, 0.9322, 0.9937, 0.9322, 0.9362, 0.9322, 0.9937, 0.9322, 0.9362, 0.9897, 0.9362, 0.9897, 0.9937, 0.9897, 0.9362, 0.9897, 0.9937, 0.9322, 0.9937, 0.9322, 0.9362, 0.9322, 0.9937, 0.9322, 0.9362, 0.9897, 0.9362, 0.9897, 0.9937, 0.9322, 0.9937, 0.9322, 0.9362, 0.9897, 0.9362, 0.9897, 0.9937, 0.9897, 0.9362, 0.9897, 0.9937, 0.9322, 0.9937, 0.9322, 0.9362, 0.9322, 0.9937, 0.9322, 0.9362, 0.9897, 0.9362, 0.9897, 0.9937, 0.9897, 0.9362, 0.9897, 0.9937, 0.9322, 0.9937, 0.9322, 0.9362, 0.9897, 0.9362, 0.9897, 0.9937, 0.9322, 0.9937, 0.9322, 0.9362, 0.9322, 0.9937, 0.9322, 0.9362, 0.9897, 0.9362, 0.9897, 0.9937, 0.9897, 0.9362, 0.9897, 0.9937, 0.9322, 0.9937, 0.9322, 0.9362, 0.9322, 0.9937, 0.9322, 0.9362, 0.9897, 0.9362, 0.9897, 0.9937, 0.9324, 0.9934, 0.9324, 0.9363, 0.9895, 0.9363, 0.9895, 0.9934, 0.9895, 0.9363, 0.9895, 0.9934, 0.9324, 0.9934, 0.9324, 0.9363, 0.9324, 0.9934, 0.9324, 0.9363, 0.9895, 0.9363, 0.9895, 0.9934, 0.9895, 0.9363, 0.9895, 0.9934, 0.9324, 0.9934, 0.9324, 0.9363, 0.9324, 0.9934, 0.9324, 0.9363, 0.9895, 0.9363, 0.9895, 0.9934, 0.9895, 0.9363, 0.9895, 0.9934, 0.9324, 0.9934, 0.9324, 0.9363, 0.9324, 0.9934, 0.9324, 0.9363, 0.9895, 0.9363, 0.9895, 0.9934, 0.9895, 0.9363, 0.9895, 0.9934, 0.9324, 0.9934, 0.9324, 0.9363, 0.9324, 0.9934, 0.9324, 0.9363, 0.9895, 0.9363, 0.9895, 0.9934, 0.9895, 0.9363, 0.9895, 0.9934, 0.9324, 0.9934, 0.9324, 0.9363, 0.9324, 0.9934, 0.9324, 0.9363, 0.9895, 0.9363, 0.9895, 0.9934, 0.9895, 0.9363, 0.9895, 0.9934, 0.9324, 0.9934, 0.9324, 0.9363, 0.9324, 0.9934, 0.9324, 0.9363, 0.9895, 0.9363, 0.9895, 0.9934, 0.9895, 0.9363, 0.9895, 0.9934, 0.9324, 0.9934, 0.9324, 0.9363, 0.9324, 0.9934, 0.9324, 0.9363, 0.9895, 0.9363, 0.9895, 0.9934, 0.9895, 0.9363, 0.9895, 0.9934, 0.9324, 0.9934, 0.9324, 0.9363, 0.9324, 0.9934, 0.9324, 0.9363, 0.9895, 0.9363, 0.9895, 0.9934, 0.9895, 0.9363, 0.9895, 0.9934, 0.9324, 0.9934, 0.9324, 0.9363, 0.9324, 0.9934, 0.9324, 0.9363, 0.9895, 0.9363, 0.9895, 0.9934, 0.9895, 0.9363, 0.9895, 0.9934, 0.9324, 0.9934, 0.9324, 0.9363, 0.9324, 0.9934, 0.9324, 0.9363, 0.9895, 0.9363, 0.9895, 0.9934, 0.9895, 0.9363, 0.9895, 0.9934, 0.9324, 0.9934, 0.9324, 0.9363, 0.9324, 0.9934, 0.9324, 0.9363, 0.9895, 0.9363, 0.9895, 0.9934, 0.9895, 0.9363, 0.9895, 0.9934, 0.9324, 0.9934, 0.9324, 0.9363, 0.9324, 0.9934, 0.9324, 0.9363, 0.9895, 0.9363, 0.9895, 0.9934, 0.9895, 0.9363, 0.9895, 0.9934, 0.9324, 0.9934, 0.9324, 0.9363, 0.9324, 0.9934, 0.9324, 0.9363, 0.9895, 0.9363, 0.9895, 0.9934, 0.9895, 0.9363, 0.9895, 0.9934, 0.9324, 0.9934, 0.9324, 0.9363, 0.9324, 0.9934, 0.9324, 0.9363, 0.9895, 0.9363, 0.9895, 0.9934, 0.9895, 0.9363, 0.9895, 0.9934, 0.9324, 0.9934, 0.9324, 0.9363, 0.9324, 0.9934, 0.9324, 0.9363, 0.9895, 0.9363, 0.9895, 0.9934, 0.9895, 0.9363, 0.9895, 0.9934, 0.9324, 0.9934, 0.9324, 0.9363, 0.9324, 0.9934, 0.9324, 0.9363, 0.9895, 0.9363, 0.9895, 0.9934, 0.9895, 0.9363, 0.9895, 0.9934, 0.9324, 0.9934, 0.9324, 0.9363, 0.9324, 0.9934, 0.9324, 0.9363, 0.9895, 0.9363, 0.9895, 0.9934, 0.9895, 0.9363, 0.9895, 0.9934, 0.9324, 0.9934, 0.9324, 0.9363, 0.9324, 0.9934, 0.9324, 0.9363, 0.9895, 0.9363, 0.9895, 0.9934, 0.9895, 0.9363, 0.9895, 0.9934, 0.9324, 0.9934, 0.9324, 0.9363, 0.9324, 0.9934, 0.9324, 0.9363, 0.9895, 0.9363, 0.9895, 0.9934, 0.9895, 0.9363, 0.9895, 0.9934, 0.9324, 0.9934, 0.9324, 0.9363, 0.9324, 0.9934, 0.9324, 0.9363, 0.9895, 0.9363, 0.9895, 0.9934, 0.9895, 0.9363, 0.9895, 0.9934, 0.9324, 0.9934, 0.9324, 0.9363, 0.9324, 0.9934, 0.9324, 0.9363, 0.9895, 0.9363, 0.9895, 0.9934, 0.9895, 0.9363, 0.9895, 0.9934, 0.9324, 0.9934, 0.9324, 0.9363, 0.9324, 0.9934, 0.9324, 0.9363, 0.9895, 0.9363, 0.9895, 0.9934, 0.9895, 0.9363, 0.9895, 0.9934, 0.9324, 0.9934, 0.9324, 0.9363, 0.9324, 0.9934, 0.9324, 0.9363, 0.9895, 0.9363, 0.9895, 0.9934, 0.9895, 0.9363, 0.9895, 0.9934, 0.9324, 0.9934, 0.9324, 0.9363, 0.9324, 0.9934, 0.9324, 0.9363, 0.9895, 0.9363, 0.9895, 0.9934, 0.9895, 0.9363, 0.9895, 0.9934, 0.9324, 0.9934, 0.9324, 0.9363, 0.9324, 0.9934, 0.9324, 0.9363, 0.9895, 0.9363, 0.9895, 0.9934, 0.9895, 0.9363, 0.9895, 0.9934, 0.9324, 0.9934, 0.9324, 0.9363, 0.9324, 0.9934, 0.9324, 0.9363, 0.9895, 0.9363, 0.9895, 0.9934, 0.9895, 0.9363, 0.9895, 0.9934, 0.9324, 0.9934, 0.9324, 0.9363, 0.9324, 0.9934, 0.9324, 0.9363, 0.9895, 0.9363, 0.9895, 0.9934, 0.9895, 0.9363, 0.9895, 0.9934, 0.9324, 0.9934, 0.9324, 0.9363, 0.9324, 0.9934, 0.9324, 0.9363, 0.9895, 0.9363, 0.9895, 0.9934, 0.9895, 0.9363, 0.9895, 0.9934, 0.9324, 0.9934, 0.9324, 0.9363, 0.9324, 0.9934, 0.9324, 0.9363, 0.9895, 0.9363, 0.9895, 0.9934, 0.9895, 0.9363, 0.9895, 0.9934, 0.9324, 0.9934, 0.9324, 0.9363, 0.9324, 0.9934, 0.9324, 0.9363, 0.9895, 0.9363, 0.9895, 0.9934, 0.9895, 0.9363, 0.9895, 0.9934, 0.9324, 0.9934, 0.9324, 0.9363, 0.9324, 0.9934, 0.9324, 0.9363, 0.9895, 0.9363, 0.9895, 0.9934, 0.9895, 0.9363, 0.9895, 0.9934, 0.9324, 0.9934, 0.9324, 0.9363, 0.9324, 0.9934, 0.9324, 0.9363, 0.9895, 0.9363, 0.9895, 0.9934, 0.9895, 0.9363, 0.9895, 0.9934, 0.9324, 0.9934, 0.9324, 0.9363, 0.9324, 0.9934, 0.9324, 0.9363, 0.9895, 0.9363, 0.9895, 0.9934, 0.9895, 0.9363, 0.9895, 0.9934, 0.9324, 0.9934, 0.9324, 0.9363, 0.9324, 0.9934, 0.9324, 0.9363, 0.9895, 0.9363, 0.9895, 0.9934, 0.9895, 0.9363, 0.9895, 0.9934, 0.9324, 0.9934, 0.9324, 0.9363, 0.9324, 0.9934, 0.9324, 0.9363, 0.9895, 0.9363, 0.9895, 0.9934, 0.9895, 0.9363, 0.9895, 0.9934, 0.9324, 0.9934, 0.9324, 0.9363, 0.9324, 0.9934, 0.9324, 0.9363, 0.9895, 0.9363, 0.9895, 0.9934, 0.9895, 0.9363, 0.9895, 0.9934, 0.9324, 0.9934, 0.9324, 0.9363, 0.9324, 0.9934, 0.9324, 0.9363, 0.9895, 0.9363, 0.9895, 0.9934, 0.9895, 0.9363, 0.9895, 0.9934, 0.9324, 0.9934, 0.9324, 0.9363, 0.9324, 0.9934, 0.9324, 0.9363, 0.9895, 0.9363, 0.9895, 0.9934, 0.9895, 0.9363, 0.9895, 0.9934, 0.9324, 0.9934, 0.9324, 0.9363, 0.9324, 0.9934, 0.9324, 0.9363, 0.9895, 0.9363, 0.9895, 0.9934, 0.9895, 0.9363, 0.9895, 0.9934, 0.9324, 0.9934, 0.9324, 0.9363, 0.9324, 0.9934, 0.9324, 0.9363, 0.9895, 0.9363, 0.9895, 0.9934, 0.9895, 0.9363, 0.9895, 0.9934, 0.9324, 0.9934, 0.9324, 0.9363, 0.9324, 0.9934, 0.9324, 0.9363, 0.9895, 0.9363, 0.9895, 0.9934, 0.9895, 0.9363, 0.9895, 0.9934, 0.9324, 0.9934, 0.9324, 0.9363, 0.9324, 0.9934, 0.9324, 0.9363, 0.9895, 0.9363, 0.9895, 0.9934, 0.9895, 0.9363, 0.9895, 0.9934, 0.9324, 0.9934, 0.9324, 0.9363, 0.9324, 0.9934, 0.9324, 0.9363, 0.9895, 0.9363, 0.9895, 0.9934, 0.9895, 0.9363, 0.9895, 0.9934, 0.9324, 0.9934, 0.9324, 0.9363, 0.9324, 0.9934, 0.9324, 0.9363, 0.9895, 0.9363, 0.9895, 0.9934, 0.9895, 0.9363, 0.9895, 0.9934, 0.9324, 0.9934, 0.9324, 0.9363, 0.9324, 0.9934, 0.9324, 0.9363, 0.9895, 0.9363, 0.9895, 0.9934, 0.9895, 0.9363, 0.9895, 0.9934, 0.9324, 0.9934, 0.9324, 0.9363, 0.9324, 0.9934, 0.9324, 0.9363, 0.9895, 0.9363, 0.9895, 0.9934, 0.9895, 0.9363, 0.9895, 0.9934, 0.9324, 0.9934, 0.9324, 0.9363, 0.9324, 0.9934, 0.9324, 0.9363, 0.9895, 0.9363, 0.9895, 0.9934, 0.9895, 0.9363, 0.9895, 0.9934, 0.9324, 0.9934, 0.9324, 0.9363, 0.9324, 0.9934, 0.9324, 0.9363, 0.9895, 0.9363, 0.9895, 0.9934, 0.9895, 0.9363, 0.9895, 0.9934, 0.9324, 0.9934, 0.9324, 0.9363, 0.9324, 0.9934, 0.9324, 0.9363, 0.9895, 0.9363, 0.9895, 0.9934, 0.9895, 0.9363, 0.9895, 0.9934, 0.9324, 0.9934, 0.9324, 0.9363, 0.9324, 0.9934, 0.9324, 0.9363, 0.9895, 0.9363, 0.9895, 0.9934, 0.9895, 0.9363, 0.9895, 0.9934, 0.9324, 0.9934, 0.9324, 0.9363, 0.9324, 0.9934, 0.9324, 0.9363, 0.9895, 0.9363, 0.9895, 0.9934, 0.9895, 0.9363, 0.9895, 0.9934, 0.9324, 0.9934, 0.9324, 0.9363, 0.9324, 0.9934, 0.9324, 0.9363, 0.9895, 0.9363, 0.9895, 0.9934, 0.9895, 0.9363, 0.9895, 0.9934, 0.9324, 0.9934, 0.9324, 0.9363, 0.9324, 0.9934, 0.9324, 0.9363, 0.9895, 0.9363, 0.9895, 0.9934, 0.9895, 0.9363, 0.9895, 0.9934, 0.9324, 0.9934, 0.9324, 0.9363, 0.9324, 0.9934, 0.9324, 0.9363, 0.9895, 0.9363, 0.9895, 0.9934, 0.9895, 0.9363, 0.9895, 0.9934, 0.9324, 0.9934, 0.9324, 0.9363, 0.9324, 0.9934, 0.9324, 0.9363, 0.9895, 0.9363, 0.9895, 0.9934, 0.9895, 0.9363, 0.9895, 0.9934, 0.9324, 0.9934, 0.9324, 0.9363])
me_cube_002.use_remesh_preserve_volume = False
me_cube_002.use_remesh_preserve_attributes = False
me_cube_002.use_mirror_vertex_groups = False
me_cube_002.update()
me_cube_001 = bpy.data.meshes.new('Cube.001')
me_cube_001.from_pydata([(-1.0, -1.0, 1.987), (-1.0, 1.0, 1.987), (1.0, 1.0, 1.987), (1.0, -1.0, 1.987), (-1.0, -1.0, 2.166), (-1.0, 1.0, 2.166), (1.0, 1.0, 2.166), (1.0, -1.0, 2.166)], [], [(4, 5, 1, 0), (5, 6, 2, 1), (6, 7, 3, 2), (7, 4, 0, 3), (0, 1, 2, 3), (7, 6, 5, 4)])
me_cube_001.use_remesh_preserve_volume = False
me_cube_001.use_remesh_preserve_attributes = False
me_cube_001.use_mirror_vertex_groups = False
me_cube_001.update()

# ---- objects
ob_sphere_003 = bpy.data.objects.new('Sphere.003', me_sphere_003)
ob_sphere_002 = bpy.data.objects.new('Sphere.002', me_sphere_002)
ob_sphere_001 = bpy.data.objects.new('Sphere.001', me_sphere_001)
ob_sphere = bpy.data.objects.new('Sphere', me_sphere)
ob_cube_009 = bpy.data.objects.new('Cube.009', me_cube_009)
ob_cube_008 = bpy.data.objects.new('Cube.008', me_cube_008)
ob_cube_007 = bpy.data.objects.new('Cube.007', me_cube_007)
ob_cylinder_003 = bpy.data.objects.new('Cylinder.003', me_cylinder_003)
ob_cube_006 = bpy.data.objects.new('Cube.006', me_cube_006)
ob_cube_005 = bpy.data.objects.new('Cube.005', me_cube_005)
ob_cylinder_002 = bpy.data.objects.new('Cylinder.002', me_cylinder_002)
ob_cylinder_001 = bpy.data.objects.new('Cylinder.001', me_cylinder_001)
ob_cube_004 = bpy.data.objects.new('Cube.004', me_cube_004)
ob_cube_003 = bpy.data.objects.new('Cube.003', me_cube_003)
ob_cylinder = bpy.data.objects.new('Cylinder', me_cylinder)
ob_cube_002 = bpy.data.objects.new('Cube.002', me_cube_002)
ob_cube_001 = bpy.data.objects.new('Cube.001', me_cube_001)

# ---- transforms, parenting, visibility, modifiers, constraints
ob_sphere_003.location = (-0.7211, 0.7421, 5.624)
ob_sphere_003.rotation_euler = (0.0, 0.0, -5.479)
ob_sphere_003.lineart.crease_threshold = 0.0
ob_sphere_002.location = (0.6435, 0.8407, 5.163)
ob_sphere_002.rotation_euler = (0.0, 0.0, -0.4737)
ob_sphere_002.lineart.crease_threshold = 0.0
ob_sphere_001.location = (-0.7421, -0.7211, 3.819)
ob_sphere_001.rotation_euler = (0.0, 0.0, -3.909)
ob_sphere_001.lineart.crease_threshold = 0.0
ob_sphere.location = (0.6435, 0.8407, 4.382)
ob_sphere.rotation_euler = (0.0, 0.0, -0.4737)
ob_sphere.lineart.crease_threshold = 0.0
ob_cube_009.location = (0.0, 0.0, 0.7092)
ob_cube_009.scale = (0.7418, 0.7418, 0.7418)
ob_cube_009.lineart.crease_threshold = 0.0
ob_cube_008.location = (0.0, 0.0, 6.486)
ob_cube_008.scale = (0.1192, 0.1192, 0.1192)
ob_cube_008.lineart.crease_threshold = 0.0
ob_cube_007.location = (0.0, 0.0, 6.293)
ob_cube_007.lineart.crease_threshold = 0.0
ob_cylinder_003.location = (0.1971, -0.3907, 0.06346)
ob_cylinder_003.rotation_euler = (0.08855, 0.0882, -4.369)
ob_cylinder_003.lineart.crease_threshold = 0.0
ob_cube_006.location = (0.9594, 0.6908, 2.341)
ob_cube_006.rotation_euler = (0.0, 0.0, -3.561)
ob_cube_006.scale = (0.05873, 0.187, 0.187)
ob_cube_006.lineart.crease_threshold = 0.0
ob_cube_005.location = (-0.5598, 0.8921, 2.341)
ob_cube_005.rotation_euler = (0.0, 0.0, -2.574)
ob_cube_005.scale = (0.05873, 0.187, 0.187)
ob_cube_005.lineart.crease_threshold = 0.0
ob_cylinder_002.location = (-0.07677, -0.3398, 0.06346)
ob_cylinder_002.rotation_euler = (0.08855, 0.0882, -3.381)
ob_cylinder_002.lineart.crease_threshold = 0.0
ob_cylinder_001.location = (0.4769, -0.3957, 0.06346)
ob_cylinder_001.rotation_euler = (0.08855, 0.0882, -2.078)
ob_cylinder_001.lineart.crease_threshold = 0.0
ob_cube_004.location = (-0.8389, -0.5355, 2.341)
ob_cube_004.rotation_euler = (0.0, 0.0, -1.271)
ob_cube_004.scale = (0.05873, 0.187, 0.187)
ob_cube_004.lineart.crease_threshold = 0.0
ob_cube_003.location = (0.599, -0.9278, 2.341)
ob_cube_003.rotation_euler = (0.0, 0.0, 0.8114)
ob_cube_003.scale = (0.05873, 0.187, 0.187)
ob_cube_003.lineart.crease_threshold = 0.0
ob_cylinder.location = (-0.1669, 0.1512, 0.06346)
ob_cylinder.rotation_euler = (0.08855, 0.0882, 0.00391)
ob_cylinder.lineart.crease_threshold = 0.0
ob_cube_002.location = (0.0, 0.0, 3.216)
ob_cube_002.lineart.crease_threshold = 0.0
ob_cube_001.location = (0.0, 0.0, 0.0)
ob_cube_001.lineart.crease_threshold = 0.0

# ---- collection membership
col_collection_1.objects.link(ob_sphere_003)
col_collection_1.objects.link(ob_sphere_002)
col_collection_1.objects.link(ob_sphere_001)
col_collection_1.objects.link(ob_sphere)
col_collection_1.objects.link(ob_cube_009)
col_collection_1.objects.link(ob_cube_008)
col_collection_1.objects.link(ob_cube_007)
col_collection_1.objects.link(ob_cylinder_003)
col_collection_1.objects.link(ob_cube_006)
col_collection_1.objects.link(ob_cube_005)
col_collection_1.objects.link(ob_cylinder_002)
col_collection_1.objects.link(ob_cylinder_001)
col_collection_1.objects.link(ob_cube_004)
col_collection_1.objects.link(ob_cube_003)
col_collection_1.objects.link(ob_cylinder)
col_collection_1.objects.link(ob_cube_002)
col_collection_1.objects.link(ob_cube_001)

# ---- scene / render settings (as saved in the file)
scene.frame_start = 1; scene.frame_end = 250; scene.frame_set(0)
scene.render.engine = 'BLENDER_EEVEE_NEXT'
scene.render.image_settings.color_mode = 'RGB'
scene.render.image_settings.compression = 90
scene.render.resolution_percentage = 50
scene.render.dither_intensity = 0.0
scene.render.bake_margin = 2
scene.render.bake_bias = 0.0
scene.cycles.use_denoising = False
scene.cycles.samples = 10
scene.cycles.sampling_pattern = 'TABULATED_SOBOL'
scene.cycles.light_sampling_threshold = 0.0
scene.cycles.use_adaptive_sampling = False
scene.cycles.use_light_tree = False
scene.cycles.blur_glossy = 0.0
scene.cycles.volume_bounces = 1
scene.cycles.pixel_filter_type = 'GAUSSIAN'
scene.cycles.sample_clamp_indirect = 0.0
scene.view_settings.view_transform = 'Standard'
bpy.context.view_layer.update()

# ---- added for rendering (the .blend has no active camera and no usable light): camera, sun
cam_auto = bpy.data.cameras.new('AutoCamera')
cam_auto.lens = 50.0
cam_auto.sensor_width = 36.0
cam_auto.clip_end = 1000.0
ob_auto_camera = bpy.data.objects.new('AutoCamera', cam_auto)
scene.collection.objects.link(ob_auto_camera)
ob_auto_camera.location = (8.62927, -10.4016, 11.168)
ob_auto_camera.rotation_euler = (1.09748, -7.21219e-08, 0.694738)
scene.camera = ob_auto_camera
light_auto_sun = bpy.data.lights.new('AutoSun', 'SUN')
light_auto_sun.energy = 3.0
light_auto_sun.angle = 0.0523599
ob_auto_sun = bpy.data.objects.new('AutoSun', light_auto_sun)
scene.collection.objects.link(ob_auto_sun)
ob_auto_sun.rotation_euler = (0.872665, 0.174533, 0.523599)
bpy.context.view_layer.update()
